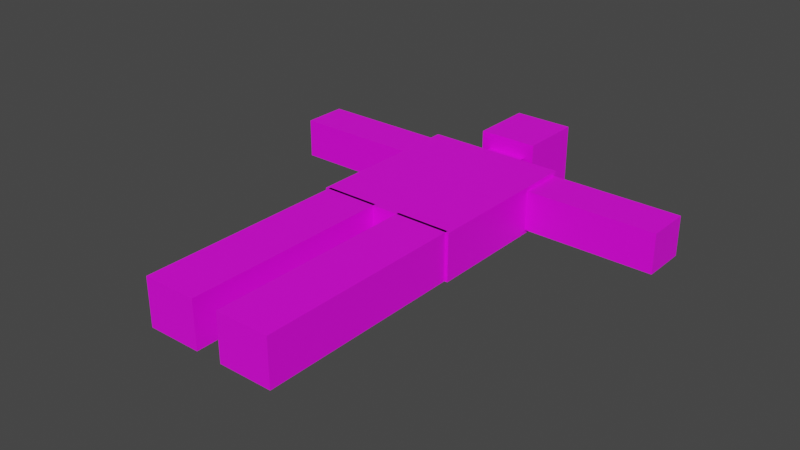 # Source: playermodel.blend  (saved by Blender 2.82.7; exported with 4.5.12 LTS)
import bpy
from mathutils import Matrix  # noqa: F401  (used for matrix-valued properties, if any)

bpy.ops.wm.read_factory_settings(use_empty=True)
scene = bpy.context.scene
scene.name = 'Scene'

# ---- collections
col_collection = bpy.data.collections.new('Collection'); scene.collection.children.link(col_collection)

# ---- images (referenced by path relative to the original .blend; pixels are not part of the script)
import os
ASSET_DIR = os.environ.get("B2B_ASSET_DIR", "")  # directory of the original .blend (textures are referenced by path, not embedded)
HERE = os.path.dirname(os.path.abspath(__file__))  # packed textures are extracted next to this script under _unpacked/

def load_image(name, relpath, width, height, colorspace="sRGB"):
    """Load a texture the original file referenced (path relative to the .blend, or extracted next to this script)."""
    p = next((c for c in (os.path.join(HERE, relpath), os.path.join(ASSET_DIR, relpath)) if relpath and os.path.exists(c)), "")
    if p:
        img = bpy.data.images.load(p, check_existing=True)
        img.name = name
    else:  # same state as the original file: an image datablock whose file is absent (Cycles renders it pink)
        img = bpy.data.images.new(name, width, height)
        img.source = "FILE"
        img.filepath = "//" + (relpath or name)
    img.colorspace_settings.name = colorspace
    return img
img_entitycactus_png = load_image('EntityCactus.png', 'EntityCactus.png', 1024, 1024, 'sRGB')

# ---- materials (node trees are filled in below, after node groups)
mat_material_001 = bpy.data.materials.new('Material.001')
mat_material_001.use_transparent_shadow = False

# ---- material node trees
mat_material_001.use_nodes = True; mat_material_001.node_tree.nodes.clear()
_N = mat_material_001.node_tree.nodes; _L = mat_material_001.node_tree.links
n0 = _N.new('ShaderNodeOutputMaterial'); n0.name = 'Material Output'; n0.location = (300, 300)
n1 = _N.new('ShaderNodeBsdfPrincipled'); n1.name = 'Principled BSDF'; n1.location = (10, 300)
n1.distribution = 'GGX'
n1.subsurface_method = 'BURLEY'
n1.inputs[3].default_value = 1.45
n1.inputs[27].default_value = (0.0, 0.0, 0.0, 1.0)
n1.inputs[28].default_value = 1.0
n2 = _N.new('ShaderNodeTexImage'); n2.name = 'Image Texture'; n2.location = (-280, 280)
n2.image = img_entitycactus_png
n2.interpolation = 'Closest'
_L.new(n1.outputs[0], n0.inputs[0])
_L.new(n2.outputs[0], n1.inputs[0])
n0.is_active_output = True

# ---- world
world_world = bpy.data.worlds.new('World'); scene.world = world_world
world_world.use_nodes = True; world_world.node_tree.nodes.clear()
_N = world_world.node_tree.nodes; _L = world_world.node_tree.links
n0 = _N.new('ShaderNodeOutputWorld'); n0.name = 'World Output'; n0.location = (300, 300)
n1 = _N.new('ShaderNodeBackground'); n1.name = 'Background'; n1.location = (10, 300)
n1.inputs[0].default_value = (0.05088, 0.05088, 0.05088, 1.0)
_L.new(n1.outputs[0], n0.inputs[0])
n0.is_active_output = True
world_world.color = (0.05088, 0.05088, 0.05088)
world_world.use_sun_shadow = False
world_world.sun_shadow_jitter_overblur = 0.0

# ---- meshes
me_cube_006 = bpy.data.meshes.new('Cube.006')
me_cube_006.from_pydata([(-1.0, 5.385, 0.8714), (-1.0, 7.44, 0.8714), (-1.0, 5.385, -1.075), (-1.0, 7.44, -1.075), (1.0, 5.385, 0.8714), (1.0, 7.44, 0.8714), (1.0, 5.385, -1.075), (1.0, 7.44, -1.075), (-1.0, 5.385, -1.075), (-1.0, 5.385, -1.075), (-1.0, 5.385, 0.8714), (-1.0, 5.385, 0.8714), (-1.0, 7.44, 0.8714), (-1.0, 7.44, 0.8714), (-1.0, 7.44, -1.075), (-1.0, 7.44, -1.075), (1.0, 5.385, -1.075), (1.0, 5.385, -1.075), (1.0, 7.44, -1.075), (1.0, 7.44, -1.075), (1.0, 5.385, 0.8714), (1.0, 5.385, 0.8714), (1.0, 7.44, 0.8714), (1.0, 7.44, 0.8714), (-2.342, -0.622, 0.6387), (-2.342, 4.699, 0.6387), (-2.342, -0.622, -0.8427), (-2.342, 4.699, -0.8427), (2.342, -0.622, 0.6387), (2.342, 4.699, 0.6387), (2.342, -0.622, -0.8427), (2.342, 4.699, -0.8427), (-2.342, -0.622, -0.8427), (-2.342, -0.622, -0.8427), (-2.342, -0.622, 0.6387), (-2.342, -0.622, 0.6387), (-2.342, 4.699, 0.6387), (-2.342, 4.699, 0.6387), (-2.342, 4.699, -0.8427), (-2.342, 4.699, -0.8427), (2.342, -0.622, -0.8427), (2.342, -0.622, -0.8427), (2.342, 4.699, -0.8427), (2.342, 4.699, -0.8427), (2.342, -0.622, 0.6387), (2.342, -0.622, 0.6387), (2.342, 4.699, 0.6387), (2.342, 4.699, 0.6387), (0.4446, -7.311, 0.6387), (0.4446, -7.311, -0.8427), (2.241, -7.311, 0.6387), (2.241, -7.311, -0.8427), (0.4446, -7.311, -0.8427), (0.4446, -7.311, -0.8427), (0.4446, -7.311, 0.6387), (0.4446, -7.311, 0.6387), (0.4446, -0.5283, 0.6387), (0.4446, -0.5283, 0.6387), (0.4446, -0.5283, -0.8427), (0.4446, -0.5283, -0.8427), (2.241, -7.311, -0.8427), (2.241, -7.311, -0.8427), (2.241, -0.5283, -0.8427), (2.241, -0.5283, -0.8427), (2.241, -7.311, 0.6387), (2.241, -7.311, 0.6387), (2.241, -0.5283, 0.6387), (2.241, -0.5283, 0.6387), (-0.6748, 4.351, -0.5785), (-0.6748, 4.351, -0.5785), (-0.6748, 4.351, 0.3745), (-0.6748, 4.351, 0.3745), (-0.6748, 5.866, 0.3745), (-0.6748, 5.866, 0.3745), (-0.6748, 5.866, -0.5785), (-0.6748, 5.866, -0.5785), (0.6748, 4.351, -0.5785), (0.6748, 2.581, -0.5785), (0.6748, 5.866, -0.5785), (0.6748, 4.095, -0.5785), (0.6748, 2.581, 0.3745), (0.6748, 4.351, 0.3745), (0.6748, 4.095, 0.3745), (0.6748, 5.866, 0.3745), (6.715, 4.587, 0.5178), (6.715, 4.587, -0.7218), (6.715, 3.162, 0.5178), (6.715, 3.162, -0.7218), (1.997, 4.587, -0.7218), (1.997, 4.587, -0.7218), (1.997, 4.587, 0.5178), (1.997, 4.587, 0.5178), (6.715, 4.587, 0.5178), (6.715, 4.587, 0.5178), (6.715, 4.587, -0.7218), (6.715, 4.587, -0.7218), (1.997, 3.162, -0.7218), (1.997, 3.162, -0.7218), (6.715, 3.162, -0.7218), (6.715, 3.162, -0.7218), (1.997, 3.162, 0.5178), (1.997, 3.162, 0.5178), (6.715, 3.162, 0.5178), (6.715, 3.162, 0.5178), (-6.74, 4.553, 0.5178), (-6.74, 4.553, -0.7218), (-6.74, 3.127, 0.5178), (-6.74, 3.127, -0.7218), (-6.74, 4.553, -0.7218), (-6.74, 4.553, -0.7218), (-6.74, 4.553, 0.5178), (-6.74, 4.553, 0.5178), (-2.022, 4.553, 0.5178), (-2.022, 4.553, 0.5178), (-2.022, 4.553, -0.7218), (-2.022, 4.553, -0.7218), (-6.74, 3.127, -0.7218), (-6.74, 3.127, -0.7218), (-2.022, 3.127, -0.7218), (-2.022, 3.127, -0.7218), (-6.74, 3.127, 0.5178), (-6.74, 3.127, 0.5178), (-2.022, 3.127, 0.5178), (-2.022, 3.127, 0.5178), (-2.239, -7.311, 0.6387), (-2.239, -7.311, -0.8427), (-0.4427, -7.311, 0.6387), (-0.4427, -7.311, -0.8427), (-2.239, -7.311, -0.8427), (-2.239, -7.311, -0.8427), (-2.239, -7.311, 0.6387), (-2.239, -7.311, 0.6387), (-2.239, -0.5283, 0.6387), (-2.239, -0.5283, 0.6387), (-2.239, -0.5283, -0.8427), (-2.239, -0.5283, -0.8427), (-0.4427, -7.311, -0.8427), (-0.4427, -7.311, -0.8427), (-0.4427, -0.5283, -0.8427), (-0.4427, -0.5283, -0.8427), (-0.4427, -7.311, 0.6387), (-0.4427, -7.311, 0.6387), (-0.4427, -0.5283, 0.6387), (-0.4427, -0.5283, 0.6387)], [], [(10, 12, 14, 8), (9, 15, 18, 16), (17, 19, 22, 20), (21, 23, 13, 11), (2, 6, 4, 0), (7, 3, 1, 5), (34, 36, 38, 32), (33, 39, 42, 40), (41, 43, 46, 44), (45, 47, 37, 35), (26, 30, 28, 24), (31, 27, 25, 29), (54, 56, 58, 52), (53, 59, 62, 60), (61, 63, 66, 64), (65, 67, 57, 55), (49, 51, 50, 48), (70, 72, 74, 68), (69, 75, 78, 76), (77, 79, 82, 80), (81, 83, 73, 71), (90, 92, 94, 88), (89, 95, 98, 96), (97, 99, 102, 100), (101, 103, 93, 91), (87, 85, 84, 86), (110, 112, 114, 108), (109, 115, 118, 116), (117, 119, 122, 120), (121, 123, 113, 111), (105, 107, 106, 104), (130, 132, 134, 128), (129, 135, 138, 136), (137, 139, 142, 140), (141, 143, 133, 131), (125, 127, 126, 124)])
_uv = me_cube_006.uv_layers.new(name='UVMap')
_uv.uv.foreach_set('vector', [0.4609, 0.5064, 0.4609, 0.9903, 0.03699, 0.9903, 0.03699, 0.5064, 0.4577, 0.5095, 0.4577, 0.9934, 0.0352, 0.9934, 0.0352, 0.5095, 0.4626, 0.4992, 0.4626, 1.001, 0.04061, 1.001, 0.04061, 0.4992, 0.4679, 0.4988, 0.4679, 1.001, 0.04024, 1.001, 0.04024, 0.4988, 0.1846, 0.1923, 0.2997, 0.1923, 0.2997, 0.3074, 0.1846, 0.3074, 0.03448, 0.4592, 0.03448, 0.03122, 0.4624, 0.03122, 0.4624, 0.4592, 0.6655, 0.4831, 0.6655, 0.05121, 0.8094, 0.05121, 0.8094, 0.4831, 0.9628, 0.006831, 0.9628, 0.4933, 0.5424, 0.4933, 0.5424, 0.006831, 0.1861, 0.9616, 0.1861, 0.5213, 0.2997, 0.5213, 0.2997, 0.9616, 0.02801, 0.9755, 0.02801, 0.4913, 0.4659, 0.4913, 0.4659, 0.9755, 0.0005209, 0.5704, 0.2702, 0.5704, 0.2702, 0.658, 0.0005209, 0.658, 0.9387, 0.7916, 0.5474, 0.7916, 0.5474, 0.704, 0.9387, 0.704, 0.6997, 0.4424, 0.6997, 0.06229, 0.7873, 0.06229, 0.7873, 0.4424, 0.8351, 0.4679, 0.8351, 0.003106, 0.9385, 0.003106, 0.9385, 0.4679, 0.4285, 0.511, 0.4285, 0.9827, 0.3409, 0.9827, 0.3409, 0.511, 0.335, 0.9914, 0.335, 0.5183, 0.4384, 0.5183, 0.4384, 0.9914, 0.2951, 0.1966, 0.2951, 0.3, 0.2074, 0.3, 0.2074, 0.1966, 0.2626, 0.1566, 0.2626, 0.2415, 0.2062, 0.2415, 0.2062, 0.1566, 0.1881, 0.2497, 0.1881, 0.1648, 0.2658, 0.1648, 0.2658, 0.2497, 0.2062, 0.3274, 0.2062, 0.2426, 0.2626, 0.2426, 0.2626, 0.3274, 0.2658, 0.2508, 0.2658, 0.3357, 0.1881, 0.3357, 0.1881, 0.2508, 0.8004, 0.01173, 0.8004, 0.45, 0.6936, 0.45, 0.6936, 0.01173, 0.0331, 0.9721, 0.0331, 0.4969, 0.1542, 0.4969, 0.1542, 0.9721, 0.9429, -0.0004484, 0.9429, 0.4897, 0.8413, 0.4897, 0.8413, -0.0004484, 0.7969, 0.002197, 0.7969, 0.4556, 0.6801, 0.4556, 0.6801, 0.002197, 0.3691, 0.1214, 0.3691, 0.3684, 0.1424, 0.3684, 0.1424, 0.1214, 0.815, 0.007279, 0.815, 0.454, 0.6797, 0.454, 0.6797, 0.007279, 0.8215, 0.01499, 0.8215, 0.4809, 0.6871, 0.4809, 0.6871, 0.01499, 0.34, 0.5161, 0.34, 1.027, 0.2289, 1.027, 0.2289, 0.5161, 0.9468, -0.005166, 0.9468, 0.4793, 0.8291, 0.4793, 0.8291, -0.005166, 0.1585, 0.3645, 0.1585, 0.1458, 0.3407, 0.1458, 0.3407, 0.3645, 0.6505, 0.00135, 0.6505, 0.494, 0.5628, 0.494, 0.5628, 0.00135, 0.5526, 0.4829, 0.5526, 0.01289, 0.656, 0.01289, 0.656, 0.4829, 0.7763, 0.05299, 0.7763, 0.4331, 0.6887, 0.4331, 0.6887, 0.05299, 0.3276, 0.9818, 0.3276, 0.5402, 0.431, 0.5402, 0.431, 0.9818, 0.1969, 0.2136, 0.3003, 0.2136, 0.3003, 0.3013, 0.1969, 0.3013])
me_cube_006.materials.append(mat_material_001)
me_cube_006.use_remesh_fix_poles = True
me_cube_006.use_remesh_preserve_attributes = False
me_cube_006.use_mirror_vertex_groups = False
me_cube_006.update()

# ---- objects
ob_cube_005 = bpy.data.objects.new('Cube.005', me_cube_006)

# ---- transforms, parenting, visibility, modifiers, constraints
ob_cube_005.location = (0.0, 0.0, 0.014)
ob_cube_005.scale = (0.1218, 0.1263, 0.1297)
ob_cube_005.lineart.crease_threshold = 0.0

# ---- collection membership
col_collection.objects.link(ob_cube_005)

# ---- scene / render settings (as saved in the file)
scene.frame_start = 1; scene.frame_end = 250; scene.frame_set(0)
scene.render.engine = 'BLENDER_EEVEE_NEXT'
scene.cycles.use_denoising = False
scene.cycles.samples = 128
scene.cycles.sampling_pattern = 'TABULATED_SOBOL'
scene.cycles.use_adaptive_sampling = False
scene.cycles.use_light_tree = False
scene.view_settings.view_transform = 'Filmic'
bpy.context.view_layer.update()

# ---- added for rendering (the .blend has no active camera and no usable light): camera, sun
cam_auto = bpy.data.cameras.new('AutoCamera')
cam_auto.lens = 50.0
cam_auto.sensor_width = 36.0
cam_auto.clip_end = 1000.0
ob_auto_camera = bpy.data.objects.new('AutoCamera', cam_auto)
scene.collection.objects.link(ob_auto_camera)
ob_auto_camera.location = (2.30585, -2.76069, 1.84664)
ob_auto_camera.rotation_euler = (1.09748, -7.21219e-08, 0.694738)
scene.camera = ob_auto_camera
light_auto_sun = bpy.data.lights.new('AutoSun', 'SUN')
light_auto_sun.energy = 3.0
light_auto_sun.angle = 0.0523599
ob_auto_sun = bpy.data.objects.new('AutoSun', light_auto_sun)
scene.collection.objects.link(ob_auto_sun)
ob_auto_sun.rotation_euler = (0.872665, 0.174533, 0.523599)
bpy.context.view_layer.update()
